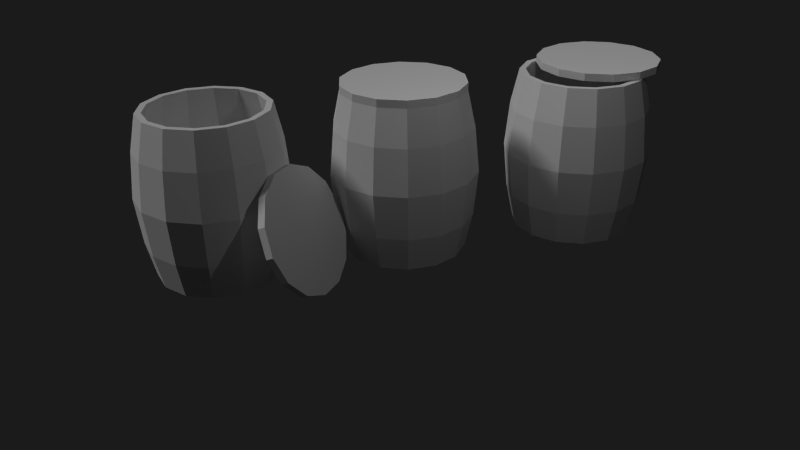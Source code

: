 # Source: barel.blend  (saved by Blender 2.76.0; exported with 4.5.12 LTS)
import bpy
from mathutils import Matrix  # noqa: F401  (used for matrix-valued properties, if any)

bpy.ops.wm.read_factory_settings(use_empty=True)
scene = bpy.context.scene
scene.name = 'Scene'

# ---- collections
col_collection_1 = bpy.data.collections.new('Collection 1'); scene.collection.children.link(col_collection_1)

# ---- materials (node trees are filled in below, after node groups)
mat_material_001 = bpy.data.materials.new('Material.001')
mat_material_001.alpha_threshold = 0.0
mat_material_001.use_transparent_shadow = False
mat_material_001.roughness = 0.5
mat_material_001.specular_intensity = 0.0

# ---- material node trees

# ---- world
world_world = bpy.data.worlds.new('World'); scene.world = world_world
world_world.color = (0.01096, 0.01096, 0.01096)
world_world.use_sun_shadow = False
world_world.sun_shadow_jitter_overblur = 0.0
world_world.cycles.sampling_method = 'MANUAL'
world_world.cycles.sample_map_resolution = 256

# ---- cameras
cam_camera = bpy.data.cameras.new('Camera')
cam_camera.clip_end = 100.0
cam_camera.lens = 35.0
cam_camera.sensor_width = 32.0
cam_camera.sensor_height = 18.0
cam_camera.ortho_scale = 7.314
cam_camera.dof.focus_distance = 0.0
cam_camera.dof.aperture_fstop = 128.0

# ---- lights
light_hemi = bpy.data.lights.new('Hemi', 'SUN')
light_hemi.transmission_factor = 0.0
light_hemi.angle = 0.1993
light_hemi.energy = 1.0
light_hemi.shadow_buffer_clip_start = 0.5
light_hemi.shadow_soft_size = 0.1
light_hemi.shadow_cascade_max_distance = 1000.0
light_hemi.cycles.use_multiple_importance_sampling = False
light_lamp = bpy.data.lights.new('Lamp', 'POINT')
light_lamp.transmission_factor = 0.0
light_lamp.cutoff_distance = 30.0
light_lamp.energy = 100.0
light_lamp.shadow_buffer_clip_start = 1.001
light_lamp.shadow_soft_size = 0.1
light_lamp.shadow_maximum_resolution = 0.006
light_lamp.use_absolute_resolution = True
light_lamp.cycles.use_multiple_importance_sampling = False

# ---- meshes
me_barelopened = bpy.data.meshes.new('BarelOpened')
me_barelopened.from_pydata([(0.5207, 1.081, 1.192e-09), (-2.044e-08, 1.2, 1.192e-09), (0.0, 1.0, -1.32), (0.0, 1.0, 1.32), (0.4339, 0.901, -1.32), (0.4339, 0.901, 1.32), (0.7818, 0.6235, -1.32), (0.7818, 0.6235, 1.32), (0.9749, 0.2225, -1.32), (0.9749, 0.2225, 1.32), (0.9749, -0.2225, -1.32), (0.9749, -0.2225, 1.32), (0.7818, -0.6235, -1.32), (0.7818, -0.6235, 1.32), (0.4339, -0.901, -1.32), (0.4339, -0.901, 1.32), (1.51e-07, -1.0, -1.32), (1.51e-07, -1.0, 1.32), (-0.4339, -0.901, -1.32), (-0.4339, -0.901, 1.32), (-0.7818, -0.6235, -1.32), (-0.7818, -0.6235, 1.32), (-0.9749, -0.2225, -1.32), (-0.9749, -0.2225, 1.32), (-0.9749, 0.2225, -1.32), (-0.9749, 0.2225, 1.32), (-0.7818, 0.6235, -1.32), (-0.7818, 0.6235, 1.32), (-0.4339, 0.901, -1.32), (-0.4339, 0.901, 1.32), (0.9382, 0.7482, 1.192e-09), (1.17, 0.267, 1.192e-09), (1.17, -0.267, 1.192e-09), (0.9382, -0.7482, 1.192e-09), (0.5207, -1.081, 1.192e-09), (1.608e-07, -1.2, 1.192e-09), (-0.5207, -1.081, 1.192e-09), (-0.9382, -0.7482, 1.192e-09), (-1.17, -0.267, 1.192e-09), (-1.17, 0.267, 1.192e-09), (-0.9382, 0.7482, 1.192e-09), (-0.5207, 1.081, 1.192e-09), (-0.4888, 1.015, 0.7435), (-0.8807, 0.7024, 0.7435), (-1.292e-08, 1.126, 0.7435), (-1.098, 0.2507, 0.7435), (-1.098, -0.2507, 0.7435), (-0.8807, -0.7024, 0.7435), (-0.4888, -1.015, 0.7435), (1.572e-07, -1.126, 0.7435), (0.4888, -1.015, 0.7435), (0.8807, -0.7024, 0.7435), (1.098, -0.2507, 0.7435), (1.098, 0.2507, 0.7435), (0.8807, 0.7024, 0.7435), (0.4888, 1.015, 0.7435), (0.4888, 1.015, -0.7435), (0.8807, 0.7024, -0.7435), (1.098, 0.2507, -0.7435), (1.098, -0.2507, -0.7435), (0.8807, -0.7024, -0.7435), (0.4888, -1.015, -0.7435), (1.572e-07, -1.126, -0.7435), (-0.4888, -1.015, -0.7435), (-0.8807, -0.7024, -0.7435), (-1.098, -0.2507, -0.7435), (-1.098, 0.2507, -0.7435), (-0.8807, 0.7024, -0.7435), (-1.292e-08, 1.126, -0.7435), (-0.4888, 1.015, -0.7435), (1.1, 1.649, -1.277), (1.446, 1.369, -1.267), (1.71, 1.063, -1.08), (1.838, 0.7915, -0.7517), (1.806, 0.6078, -0.3476), (1.62, 0.5485, 0.05231), (1.317, 0.6254, 0.3689), (0.9564, 0.8232, 0.5393), (0.6103, 1.103, 0.53), (0.347, 1.409, 0.3426), (0.2186, 1.681, 0.01442), (0.2506, 1.864, -0.3897), (0.4366, 1.924, -0.7896), (0.7398, 1.847, -1.106), (1.03, 1.561, -1.322), (1.376, 1.281, -1.313), (1.64, 0.9751, -1.126), (1.768, 0.7033, -0.7973), (1.736, 0.5196, -0.3933), (1.55, 0.4603, 0.006673), (1.247, 0.5372, 0.3232), (0.8864, 0.735, 0.4937), (0.5403, 1.015, 0.4843), (0.277, 1.321, 0.297), (0.1486, 1.592, -0.03122), (0.1806, 1.776, -0.4353), (0.3666, 1.835, -0.8352), (0.6698, 1.758, -1.152), (0.4688, 0.9734, 0.1296), (-1.153e-08, 1.08, 0.1296), (6.866e-09, 0.9003, -1.059), (6.866e-09, 0.9003, 1.318), (0.3906, 0.8112, -1.059), (0.3906, 0.8112, 1.318), (0.7039, 0.5614, -1.059), (0.7039, 0.5614, 1.318), (0.8778, 0.2003, -1.059), (0.8778, 0.2003, 1.318), (0.8778, -0.2003, -1.059), (0.8778, -0.2003, 1.318), (0.7039, -0.5614, -1.059), (0.7039, -0.5614, 1.318), (0.3906, -0.8112, -1.059), (0.3906, -0.8112, 1.318), (1.428e-07, -0.9003, -1.059), (1.428e-07, -0.9003, 1.318), (-0.3906, -0.8112, -1.059), (-0.3906, -0.8112, 1.318), (-0.7039, -0.5614, -1.059), (-0.7039, -0.5614, 1.318), (-0.8778, -0.2003, -1.059), (-0.8778, -0.2003, 1.318), (-0.8778, 0.2003, -1.059), (-0.8778, 0.2003, 1.318), (-0.7039, 0.5614, -1.059), (-0.7039, 0.5614, 1.318), (-0.3906, 0.8112, -1.059), (-0.3906, 0.8112, 1.318), (0.8447, 0.6736, 0.1296), (1.053, 0.2404, 0.1296), (1.053, -0.2404, 0.1296), (0.8447, -0.6736, 0.1296), (0.4688, -0.9734, 0.1296), (1.516e-07, -1.08, 0.1296), (-0.4688, -0.9734, 0.1296), (-0.8447, -0.6736, 0.1296), (-1.053, -0.2404, 0.1296), (-1.053, 0.2404, 0.1296), (-0.8447, 0.6736, 0.1296), (-0.4688, 0.9734, 0.1296), (-0.4401, 0.9138, 0.799), (-0.793, 0.6324, 0.799), (-4.771e-09, 1.014, 0.799), (-0.9888, 0.2257, 0.799), (-0.9888, -0.2257, 0.799), (-0.793, -0.6324, 0.799), (-0.4401, -0.9138, 0.799), (1.484e-07, -1.014, 0.799), (0.4401, -0.9138, 0.799), (0.793, -0.6324, 0.799), (0.9888, -0.2257, 0.799), (0.9888, 0.2257, 0.799), (0.793, 0.6324, 0.799), (0.4401, 0.9138, 0.799), (0.4401, 0.9138, -0.5398), (0.793, 0.6324, -0.5398), (0.9888, 0.2257, -0.5398), (0.9888, -0.2257, -0.5398), (0.793, -0.6324, -0.5398), (0.4401, -0.9138, -0.5398), (1.484e-07, -1.014, -0.5398), (-0.4401, -0.9138, -0.5398), (-0.793, -0.6324, -0.5398), (-0.9888, -0.2257, -0.5398), (-0.9888, 0.2257, -0.5398), (-0.793, 0.6324, -0.5398), (-4.771e-09, 1.014, -0.5398), (-0.4401, 0.9138, -0.5398)], [], [(38, 46, 45, 39), (66, 39, 40, 67), (44, 3, 5, 55), (39, 45, 43, 40), (65, 38, 39, 66), (55, 5, 7, 54), (36, 48, 47, 37), (64, 37, 38, 65), (54, 7, 9, 53), (35, 49, 48, 36), (63, 36, 37, 64), (53, 9, 11, 52), (34, 50, 49, 35), (62, 35, 36, 63), (52, 11, 13, 51), (33, 51, 50, 34), (61, 34, 35, 62), (51, 13, 15, 50), (32, 52, 51, 33), (60, 33, 34, 61), (50, 15, 17, 49), (31, 53, 52, 32), (59, 32, 33, 60), (49, 17, 19, 48), (30, 54, 53, 31), (58, 31, 32, 59), (48, 19, 21, 47), (0, 55, 54, 30), (57, 30, 31, 58), (47, 21, 23, 46), (1, 44, 55, 0), (56, 0, 30, 57), (46, 23, 25, 45), (67, 40, 41, 69), (68, 1, 0, 56), (45, 25, 27, 43), (85, 86, 87, 88, 89, 90, 91, 92, 93, 94, 95, 96, 97, 84), (42, 29, 3, 44), (43, 27, 29, 42), (37, 47, 46, 38), (69, 41, 1, 68), (2, 4, 6, 8, 10, 12, 14, 16, 18, 20, 22, 24, 26, 28), (41, 42, 44, 1), (40, 43, 42, 41), (24, 66, 67, 26), (22, 65, 66, 24), (20, 64, 65, 22), (18, 63, 64, 20), (16, 62, 63, 18), (14, 61, 62, 16), (12, 60, 61, 14), (10, 59, 60, 12), (8, 58, 59, 10), (6, 57, 58, 8), (4, 56, 57, 6), (26, 67, 69, 28), (2, 68, 56, 4), (28, 69, 68, 2), (71, 70, 83, 82, 81, 80, 79, 78, 77, 76, 75, 74, 73, 72), (70, 84, 97, 83), (83, 97, 96, 82), (82, 96, 95, 81), (81, 95, 94, 80), (80, 94, 93, 79), (79, 93, 92, 78), (78, 92, 91, 77), (77, 91, 90, 76), (76, 90, 89, 75), (75, 89, 88, 74), (74, 88, 87, 73), (73, 87, 86, 72), (72, 86, 85, 71), (71, 85, 84, 70), (136, 137, 143, 144), (164, 165, 138, 137), (142, 153, 103, 101), (137, 138, 141, 143), (163, 164, 137, 136), (153, 152, 105, 103), (134, 135, 145, 146), (162, 163, 136, 135), (152, 151, 107, 105), (133, 134, 146, 147), (161, 162, 135, 134), (151, 150, 109, 107), (132, 133, 147, 148), (160, 161, 134, 133), (150, 149, 111, 109), (131, 132, 148, 149), (159, 160, 133, 132), (149, 148, 113, 111), (130, 131, 149, 150), (158, 159, 132, 131), (148, 147, 115, 113), (129, 130, 150, 151), (157, 158, 131, 130), (147, 146, 117, 115), (128, 129, 151, 152), (156, 157, 130, 129), (146, 145, 119, 117), (98, 128, 152, 153), (155, 156, 129, 128), (145, 144, 121, 119), (99, 98, 153, 142), (154, 155, 128, 98), (144, 143, 123, 121), (165, 167, 139, 138), (166, 154, 98, 99), (143, 141, 125, 123), (140, 142, 101, 127), (141, 140, 127, 125), (135, 136, 144, 145), (167, 166, 99, 139), (100, 126, 124, 122, 120, 118, 116, 114, 112, 110, 108, 106, 104, 102), (139, 99, 142, 140), (138, 139, 140, 141), (122, 124, 165, 164), (120, 122, 164, 163), (118, 120, 163, 162), (116, 118, 162, 161), (114, 116, 161, 160), (112, 114, 160, 159), (110, 112, 159, 158), (108, 110, 158, 157), (106, 108, 157, 156), (104, 106, 156, 155), (102, 104, 155, 154), (124, 126, 167, 165), (100, 102, 154, 166), (126, 100, 166, 167), (7, 105, 107, 9), (5, 103, 105, 7), (3, 101, 103, 5), (29, 127, 101, 3), (27, 125, 127, 29), (25, 123, 125, 27), (23, 121, 123, 25), (21, 119, 121, 23), (19, 117, 119, 21), (17, 115, 117, 19), (15, 113, 115, 17), (13, 111, 113, 15), (11, 109, 111, 13), (9, 107, 109, 11)])
_uv = me_barelopened.uv_layers.new(name='UVMap')
_uv.uv.foreach_set('vector', [0.06758, 0.2492, 0.06758, 0.3828, 0.0001206, 0.3828, 0.0001206, 0.2492, 0.9999, 0.1099, 0.9999, 0.2492, 0.9256, 0.2492, 0.9256, 0.1099, 0.7791, 0.3828, 0.7791, 0.499, 0.7092, 0.499, 0.7092, 0.3828, 0.9999, 0.2492, 0.9999, 0.3828, 0.9256, 0.3828, 0.9256, 0.2492, 0.06758, 0.1099, 0.06758, 0.2492, 0.0001206, 0.2492, 0.0001206, 0.1099, 0.7092, 0.3828, 0.7092, 0.499, 0.6452, 0.499, 0.6452, 0.3828, 0.2101, 0.2492, 0.2101, 0.3828, 0.1438, 0.3828, 0.1438, 0.2492, 0.1438, 0.1099, 0.1438, 0.2492, 0.06758, 0.2492, 0.06758, 0.1099, 0.6452, 0.3828, 0.6452, 0.499, 0.57, 0.499, 0.57, 0.3828, 0.2791, 0.2492, 0.2791, 0.3828, 0.2101, 0.3828, 0.2101, 0.2492, 0.2101, 0.1099, 0.2101, 0.2492, 0.1438, 0.2492, 0.1438, 0.1099, 0.57, 0.3828, 0.57, 0.499, 0.5, 0.499, 0.5, 0.3828, 0.347, 0.2492, 0.347, 0.3828, 0.2791, 0.3828, 0.2791, 0.2492, 0.2791, 0.1099, 0.2791, 0.2492, 0.2101, 0.2492, 0.2101, 0.1099, 0.5, 0.3828, 0.5, 0.499, 0.4202, 0.499, 0.4202, 0.3828, 0.4202, 0.2492, 0.4202, 0.3828, 0.347, 0.3828, 0.347, 0.2492, 0.347, 0.1099, 0.347, 0.2492, 0.2791, 0.2492, 0.2791, 0.1099, 0.4202, 0.3828, 0.4202, 0.499, 0.347, 0.499, 0.347, 0.3828, 0.5, 0.2492, 0.5, 0.3828, 0.4202, 0.3828, 0.4202, 0.2492, 0.4202, 0.1099, 0.4202, 0.2492, 0.347, 0.2492, 0.347, 0.1099, 0.347, 0.3828, 0.347, 0.499, 0.2791, 0.499, 0.2791, 0.3828, 0.57, 0.2492, 0.57, 0.3828, 0.5, 0.3828, 0.5, 0.2492, 0.5, 0.1099, 0.5, 0.2492, 0.4202, 0.2492, 0.4202, 0.1099, 0.2791, 0.3828, 0.2791, 0.499, 0.2101, 0.499, 0.2101, 0.3828, 0.6452, 0.2492, 0.6452, 0.3828, 0.57, 0.3828, 0.57, 0.2492, 0.57, 0.1099, 0.57, 0.2492, 0.5, 0.2492, 0.5, 0.1099, 0.2101, 0.3828, 0.2101, 0.499, 0.1438, 0.499, 0.1438, 0.3828, 0.7092, 0.2492, 0.7092, 0.3828, 0.6452, 0.3828, 0.6452, 0.2492, 0.6452, 0.1099, 0.6452, 0.2492, 0.57, 0.2492, 0.57, 0.1099, 0.1438, 0.3828, 0.1438, 0.499, 0.06758, 0.499, 0.06758, 0.3828, 0.7791, 0.2492, 0.7791, 0.3828, 0.7092, 0.3828, 0.7092, 0.2492, 0.7092, 0.1099, 0.7092, 0.2492, 0.6452, 0.2492, 0.6452, 0.1099, 0.06758, 0.3828, 0.06758, 0.499, 0.0001206, 0.499, 0.0001206, 0.3828, 0.9256, 0.1099, 0.9256, 0.2492, 0.8474, 0.2492, 0.8474, 0.1099, 0.7791, 0.1099, 0.7791, 0.2492, 0.7092, 0.2492, 0.7092, 0.1099, 0.9999, 0.3828, 0.9999, 0.499, 0.9256, 0.499, 0.9256, 0.3828, 0.1004, 0.7025, 0.04982, 0.7429, 0.02174, 0.8012, 0.02174, 0.8659, 0.04982, 0.9242, 0.1004, 0.9645, 0.1635, 0.9789, 0.2266, 0.9645, 0.2772, 0.9242, 0.3053, 0.8659, 0.3053, 0.8012, 0.2772, 0.7429, 0.2266, 0.7025, 0.1635, 0.6881, 0.8474, 0.3828, 0.8474, 0.499, 0.7791, 0.499, 0.7791, 0.3828, 0.9256, 0.3828, 0.9256, 0.499, 0.8474, 0.499, 0.8474, 0.3828, 0.1438, 0.2492, 0.1438, 0.3828, 0.06758, 0.3828, 0.06758, 0.2492, 0.8474, 0.1099, 0.8474, 0.2492, 0.7791, 0.2492, 0.7791, 0.1099, 0.02168, 0.8659, 0.02168, 0.8012, 0.04975, 0.7429, 0.1003, 0.7025, 0.1634, 0.6881, 0.2265, 0.7025, 0.2771, 0.7429, 0.3052, 0.8012, 0.3052, 0.8659, 0.2771, 0.9242, 0.2265, 0.9645, 0.1634, 0.9789, 0.1003, 0.9645, 0.04975, 0.9242, 0.8474, 0.2492, 0.8474, 0.3828, 0.7791, 0.3828, 0.7791, 0.2492, 0.9256, 0.2492, 0.9256, 0.3828, 0.8474, 0.3828, 0.8474, 0.2492, 0.9999, -0.000556, 0.9999, 0.1099, 0.9256, 0.1099, 0.9256, -0.0005561, 0.06758, -0.0005561, 0.06758, 0.1099, 0.0001206, 0.1099, 0.0001206, -0.000556, 0.1438, -0.0005561, 0.1438, 0.1099, 0.06758, 0.1099, 0.06758, -0.0005561, 0.2101, -0.0005561, 0.2101, 0.1099, 0.1438, 0.1099, 0.1438, -0.0005561, 0.2791, -0.0005561, 0.2791, 0.1099, 0.2101, 0.1099, 0.2101, -0.0005561, 0.347, -0.0005561, 0.347, 0.1099, 0.2791, 0.1099, 0.2791, -0.0005561, 0.4202, -0.0005561, 0.4202, 0.1099, 0.347, 0.1099, 0.347, -0.0005561, 0.5, -0.0005561, 0.5, 0.1099, 0.4202, 0.1099, 0.4202, -0.0005561, 0.57, -0.0005561, 0.57, 0.1099, 0.5, 0.1099, 0.5, -0.0005561, 0.6452, -0.0005561, 0.6452, 0.1099, 0.57, 0.1099, 0.57, -0.0005561, 0.7092, -0.0005561, 0.7092, 0.1099, 0.6452, 0.1099, 0.6452, -0.0005561, 0.9256, -0.0005561, 0.9256, 0.1099, 0.8474, 0.1099, 0.8474, -0.000556, 0.7791, -0.0005561, 0.7791, 0.1099, 0.7092, 0.1099, 0.7092, -0.0005561, 0.8474, -0.000556, 0.8474, 0.1099, 0.7791, 0.1099, 0.7791, -0.0005561, 0.1004, 0.7025, 0.1635, 0.6881, 0.2266, 0.7025, 0.2772, 0.7429, 0.3053, 0.8012, 0.3053, 0.8659, 0.2772, 0.9242, 0.2266, 0.9645, 0.1635, 0.9789, 0.1004, 0.9645, 0.04982, 0.9242, 0.02174, 0.8659, 0.02174, 0.8012, 0.04982, 0.7429, 0.2143, 0.6091, 0.2143, 0.5896, 0.1429, 0.5896, 0.1429, 0.6091, 0.1429, 0.6091, 0.1429, 0.5896, 0.07144, 0.5896, 0.07144, 0.6091, 0.07144, 0.6091, 0.07144, 0.5896, 1.398e-05, 0.5896, 1.398e-05, 0.6091, 1.0, 0.6091, 1.0, 0.5896, 0.9286, 0.5896, 0.9286, 0.6091, 0.9286, 0.6091, 0.9286, 0.5896, 0.8571, 0.5896, 0.8571, 0.6091, 0.8571, 0.6091, 0.8571, 0.5896, 0.7857, 0.5896, 0.7857, 0.6091, 0.7857, 0.6091, 0.7857, 0.5896, 0.7143, 0.5896, 0.7143, 0.6091, 0.7143, 0.6091, 0.7143, 0.5896, 0.6429, 0.5896, 0.6429, 0.6091, 0.6429, 0.6091, 0.6429, 0.5896, 0.5714, 0.5896, 0.5714, 0.6091, 0.5714, 0.6091, 0.5714, 0.5896, 0.5, 0.5896, 0.5, 0.6091, 0.5, 0.6091, 0.5, 0.5896, 0.4286, 0.5896, 0.4286, 0.6091, 0.4286, 0.6091, 0.4286, 0.5896, 0.3571, 0.5896, 0.3571, 0.6091, 0.3571, 0.6091, 0.3571, 0.5896, 0.2857, 0.5896, 0.2857, 0.6091, 0.2857, 0.6091, 0.2857, 0.5896, 0.2143, 0.5896, 0.2143, 0.6091, 0.06758, 0.2492, 0.0001206, 0.2492, 0.0001206, 0.3828, 0.06758, 0.3828, 0.9999, 0.1099, 0.9256, 0.1099, 0.9256, 0.2492, 0.9999, 0.2492, 0.7791, 0.3828, 0.7092, 0.3828, 0.7092, 0.499, 0.7791, 0.499, 0.9999, 0.2492, 0.9256, 0.2492, 0.9256, 0.3828, 0.9999, 0.3828, 0.06758, 0.1099, 0.0001206, 0.1099, 0.0001206, 0.2492, 0.06758, 0.2492, 0.7092, 0.3828, 0.6452, 0.3828, 0.6452, 0.499, 0.7092, 0.499, 0.2101, 0.2492, 0.1438, 0.2492, 0.1438, 0.3828, 0.2101, 0.3828, 0.1438, 0.1099, 0.06758, 0.1099, 0.06758, 0.2492, 0.1438, 0.2492, 0.6452, 0.3828, 0.57, 0.3828, 0.57, 0.499, 0.6452, 0.499, 0.2791, 0.2492, 0.2101, 0.2492, 0.2101, 0.3828, 0.2791, 0.3828, 0.2101, 0.1099, 0.1438, 0.1099, 0.1438, 0.2492, 0.2101, 0.2492, 0.57, 0.3828, 0.5, 0.3828, 0.5, 0.499, 0.57, 0.499, 0.347, 0.2492, 0.2791, 0.2492, 0.2791, 0.3828, 0.347, 0.3828, 0.2791, 0.1099, 0.2101, 0.1099, 0.2101, 0.2492, 0.2791, 0.2492, 0.5, 0.3828, 0.4202, 0.3828, 0.4202, 0.499, 0.5, 0.499, 0.4202, 0.2492, 0.347, 0.2492, 0.347, 0.3828, 0.4202, 0.3828, 0.347, 0.1099, 0.2791, 0.1099, 0.2791, 0.2492, 0.347, 0.2492, 0.4202, 0.3828, 0.347, 0.3828, 0.347, 0.499, 0.4202, 0.499, 0.5, 0.2492, 0.4202, 0.2492, 0.4202, 0.3828, 0.5, 0.3828, 0.4202, 0.1099, 0.347, 0.1099, 0.347, 0.2492, 0.4202, 0.2492, 0.347, 0.3828, 0.2791, 0.3828, 0.2791, 0.499, 0.347, 0.499, 0.57, 0.2492, 0.5, 0.2492, 0.5, 0.3828, 0.57, 0.3828, 0.5, 0.1099, 0.4202, 0.1099, 0.4202, 0.2492, 0.5, 0.2492, 0.2791, 0.3828, 0.2101, 0.3828, 0.2101, 0.499, 0.2791, 0.499, 0.6452, 0.2492, 0.57, 0.2492, 0.57, 0.3828, 0.6452, 0.3828, 0.57, 0.1099, 0.5, 0.1099, 0.5, 0.2492, 0.57, 0.2492, 0.2101, 0.3828, 0.1438, 0.3828, 0.1438, 0.499, 0.2101, 0.499, 0.7092, 0.2492, 0.6452, 0.2492, 0.6452, 0.3828, 0.7092, 0.3828, 0.6452, 0.1099, 0.57, 0.1099, 0.57, 0.2492, 0.6452, 0.2492, 0.1438, 0.3828, 0.06758, 0.3828, 0.06758, 0.499, 0.1438, 0.499, 0.7791, 0.2492, 0.7092, 0.2492, 0.7092, 0.3828, 0.7791, 0.3828, 0.7092, 0.1099, 0.6452, 0.1099, 0.6452, 0.2492, 0.7092, 0.2492, 0.06758, 0.3828, 0.0001206, 0.3828, 0.0001206, 0.499, 0.06758, 0.499, 0.9256, 0.1099, 0.8474, 0.1099, 0.8474, 0.2492, 0.9256, 0.2492, 0.7791, 0.1099, 0.7092, 0.1099, 0.7092, 0.2492, 0.7791, 0.2492, 0.9999, 0.3828, 0.9256, 0.3828, 0.9256, 0.499, 0.9999, 0.499, 0.8474, 0.3828, 0.7791, 0.3828, 0.7791, 0.499, 0.8474, 0.499, 0.9256, 0.3828, 0.8474, 0.3828, 0.8474, 0.499, 0.9256, 0.499, 0.1438, 0.2492, 0.06758, 0.2492, 0.06758, 0.3828, 0.1438, 0.3828, 0.8474, 0.1099, 0.7791, 0.1099, 0.7791, 0.2492, 0.8474, 0.2492, 0.02168, 0.8659, 0.04975, 0.9242, 0.1003, 0.9645, 0.1634, 0.9789, 0.2265, 0.9645, 0.2771, 0.9242, 0.3052, 0.8659, 0.3052, 0.8012, 0.2771, 0.7429, 0.2265, 0.7025, 0.1634, 0.6881, 0.1003, 0.7025, 0.04975, 0.7429, 0.02168, 0.8012, 0.8474, 0.2492, 0.7791, 0.2492, 0.7791, 0.3828, 0.8474, 0.3828, 0.9256, 0.2492, 0.8474, 0.2492, 0.8474, 0.3828, 0.9256, 0.3828, 0.9999, -0.000556, 0.9256, -0.0005561, 0.9256, 0.1099, 0.9999, 0.1099, 0.06758, -0.0005561, 0.0001206, -0.000556, 0.0001206, 0.1099, 0.06758, 0.1099, 0.1438, -0.0005561, 0.06758, -0.0005561, 0.06758, 0.1099, 0.1438, 0.1099, 0.2101, -0.0005561, 0.1438, -0.0005561, 0.1438, 0.1099, 0.2101, 0.1099, 0.2791, -0.0005561, 0.2101, -0.0005561, 0.2101, 0.1099, 0.2791, 0.1099, 0.347, -0.0005561, 0.2791, -0.0005561, 0.2791, 0.1099, 0.347, 0.1099, 0.4202, -0.0005561, 0.347, -0.0005561, 0.347, 0.1099, 0.4202, 0.1099, 0.5, -0.0005561, 0.4202, -0.0005561, 0.4202, 0.1099, 0.5, 0.1099, 0.57, -0.0005561, 0.5, -0.0005561, 0.5, 0.1099, 0.57, 0.1099, 0.6452, -0.0005561, 0.57, -0.0005561, 0.57, 0.1099, 0.6452, 0.1099, 0.7092, -0.0005561, 0.6452, -0.0005561, 0.6452, 0.1099, 0.7092, 0.1099, 0.9256, -0.0005561, 0.8474, -0.000556, 0.8474, 0.1099, 0.9256, 0.1099, 0.7791, -0.0005561, 0.7092, -0.0005561, 0.7092, 0.1099, 0.7791, 0.1099, 0.8474, -0.000556, 0.7791, -0.0005561, 0.7791, 0.1099, 0.8474, 0.1099, 0.6484, 0.4541, 0.6484, 0.4974, 0.5716, 0.4974, 0.5716, 0.4541, 0.7098, 0.4541, 0.7098, 0.4974, 0.6484, 0.4974, 0.6484, 0.4541, 0.7776, 0.4541, 0.7776, 0.4974, 0.7098, 0.4974, 0.7098, 0.4541, 0.8494, 0.4541, 0.8494, 0.4974, 0.7776, 0.4974, 0.7776, 0.4541, 0.9256, 0.4541, 0.9256, 0.4974, 0.8494, 0.4974, 0.8494, 0.4541, 0.9995, 0.4541, 0.9995, 0.4974, 0.9256, 0.4974, 0.9256, 0.4541, 0.07056, 0.4541, 0.07056, 0.4974, -0.0007527, 0.4974, -0.0007527, 0.4541, 0.1482, 0.4541, 0.1482, 0.4974, 0.07056, 0.4974, 0.07056, 0.4541, 0.2109, 0.4541, 0.2109, 0.4974, 0.1482, 0.4974, 0.1482, 0.4541, 0.279, 0.4541, 0.279, 0.4974, 0.2109, 0.4974, 0.2109, 0.4541, 0.3486, 0.4541, 0.3486, 0.4974, 0.279, 0.4974, 0.279, 0.4541, 0.4241, 0.4541, 0.4241, 0.4974, 0.3486, 0.4974, 0.3486, 0.4541, 0.5032, 0.4541, 0.5032, 0.4974, 0.4241, 0.4974, 0.4241, 0.4541, 0.5716, 0.4541, 0.5716, 0.4974, 0.5032, 0.4974, 0.5032, 0.4541])
me_barelopened.materials.append(mat_material_001)
me_barelopened.use_remesh_preserve_volume = False
me_barelopened.use_remesh_preserve_attributes = False
me_barelopened.use_mirror_vertex_groups = False
me_barelopened.update()
me_barelhalfopened = bpy.data.meshes.new('BarelHalfOpened')
me_barelhalfopened.from_pydata([(0.5207, 1.081, 1.192e-09), (-2.044e-08, 1.2, 1.192e-09), (0.0, 1.0, -1.32), (0.0, 1.0, 1.32), (0.4339, 0.901, -1.32), (0.4339, 0.901, 1.32), (0.7818, 0.6235, -1.32), (0.7818, 0.6235, 1.32), (0.9749, 0.2225, -1.32), (0.9749, 0.2225, 1.32), (0.9749, -0.2225, -1.32), (0.9749, -0.2225, 1.32), (0.7818, -0.6235, -1.32), (0.7818, -0.6235, 1.32), (0.4339, -0.901, -1.32), (0.4339, -0.901, 1.32), (1.51e-07, -1.0, -1.32), (1.51e-07, -1.0, 1.32), (-0.4339, -0.901, -1.32), (-0.4339, -0.901, 1.32), (-0.7818, -0.6235, -1.32), (-0.7818, -0.6235, 1.32), (-0.9749, -0.2225, -1.32), (-0.9749, -0.2225, 1.32), (-0.9749, 0.2225, -1.32), (-0.9749, 0.2225, 1.32), (-0.7818, 0.6235, -1.32), (-0.7818, 0.6235, 1.32), (-0.4339, 0.901, -1.32), (-0.4339, 0.901, 1.32), (0.9382, 0.7482, 1.192e-09), (1.17, 0.267, 1.192e-09), (1.17, -0.267, 1.192e-09), (0.9382, -0.7482, 1.192e-09), (0.5207, -1.081, 1.192e-09), (1.608e-07, -1.2, 1.192e-09), (-0.5207, -1.081, 1.192e-09), (-0.9382, -0.7482, 1.192e-09), (-1.17, -0.267, 1.192e-09), (-1.17, 0.267, 1.192e-09), (-0.9382, 0.7482, 1.192e-09), (-0.5207, 1.081, 1.192e-09), (-0.4888, 1.015, 0.7435), (-0.8807, 0.7024, 0.7435), (-1.292e-08, 1.126, 0.7435), (-1.098, 0.2507, 0.7435), (-1.098, -0.2507, 0.7435), (-0.8807, -0.7024, 0.7435), (-0.4888, -1.015, 0.7435), (1.572e-07, -1.126, 0.7435), (0.4888, -1.015, 0.7435), (0.8807, -0.7024, 0.7435), (1.098, -0.2507, 0.7435), (1.098, 0.2507, 0.7435), (0.8807, 0.7024, 0.7435), (0.4888, 1.015, 0.7435), (0.4888, 1.015, -0.7435), (0.8807, 0.7024, -0.7435), (1.098, 0.2507, -0.7435), (1.098, -0.2507, -0.7435), (0.8807, -0.7024, -0.7435), (0.4888, -1.015, -0.7435), (1.572e-07, -1.126, -0.7435), (-0.4888, -1.015, -0.7435), (-0.8807, -0.7024, -0.7435), (-1.098, -0.2507, -0.7435), (-1.098, 0.2507, -0.7435), (-0.8807, 0.7024, -0.7435), (-1.292e-08, 1.126, -0.7435), (-0.4888, 1.015, -0.7435), (-0.2421, 1.399, 1.442), (0.1918, 1.3, 1.442), (0.5397, 1.023, 1.442), (0.7328, 0.6217, 1.442), (0.7328, 0.1766, 1.442), (0.5397, -0.2244, 1.442), (0.1918, -0.5018, 1.442), (-0.2421, -0.6009, 1.442), (-0.676, -0.5018, 1.442), (-1.024, -0.2244, 1.442), (-1.217, 0.1766, 1.442), (-1.217, 0.6217, 1.442), (-1.024, 1.023, 1.442), (-0.676, 1.3, 1.442), (-0.2421, 1.399, 1.321), (0.1918, 1.3, 1.321), (0.5397, 1.023, 1.321), (0.7328, 0.6217, 1.321), (0.7328, 0.1766, 1.321), (0.5397, -0.2244, 1.321), (0.1918, -0.5018, 1.321), (-0.2421, -0.6009, 1.321), (-0.676, -0.5018, 1.321), (-1.024, -0.2244, 1.321), (-1.217, 0.1766, 1.321), (-1.217, 0.6217, 1.321), (-1.024, 1.023, 1.321), (-0.676, 1.3, 1.321), (0.4688, 0.9734, 0.1296), (-1.153e-08, 1.08, 0.1296), (6.866e-09, 0.9003, -1.059), (6.866e-09, 0.9003, 1.318), (0.3906, 0.8112, -1.059), (0.3906, 0.8112, 1.318), (0.7039, 0.5614, -1.059), (0.7039, 0.5614, 1.318), (0.8778, 0.2003, -1.059), (0.8778, 0.2003, 1.318), (0.8778, -0.2003, -1.059), (0.8778, -0.2003, 1.318), (0.7039, -0.5614, -1.059), (0.7039, -0.5614, 1.318), (0.3906, -0.8112, -1.059), (0.3906, -0.8112, 1.318), (1.428e-07, -0.9003, -1.059), (1.428e-07, -0.9003, 1.318), (-0.3906, -0.8112, -1.059), (-0.3906, -0.8112, 1.318), (-0.7039, -0.5614, -1.059), (-0.7039, -0.5614, 1.318), (-0.8778, -0.2003, -1.059), (-0.8778, -0.2003, 1.318), (-0.8778, 0.2003, -1.059), (-0.8778, 0.2003, 1.318), (-0.7039, 0.5614, -1.059), (-0.7039, 0.5614, 1.318), (-0.3906, 0.8112, -1.059), (-0.3906, 0.8112, 1.318), (0.8447, 0.6736, 0.1296), (1.053, 0.2404, 0.1296), (1.053, -0.2404, 0.1296), (0.8447, -0.6736, 0.1296), (0.4688, -0.9734, 0.1296), (1.516e-07, -1.08, 0.1296), (-0.4688, -0.9734, 0.1296), (-0.8447, -0.6736, 0.1296), (-1.053, -0.2404, 0.1296), (-1.053, 0.2404, 0.1296), (-0.8447, 0.6736, 0.1296), (-0.4688, 0.9734, 0.1296), (-0.4401, 0.9138, 0.799), (-0.793, 0.6324, 0.799), (-4.771e-09, 1.014, 0.799), (-0.9888, 0.2257, 0.799), (-0.9888, -0.2257, 0.799), (-0.793, -0.6324, 0.799), (-0.4401, -0.9138, 0.799), (1.484e-07, -1.014, 0.799), (0.4401, -0.9138, 0.799), (0.793, -0.6324, 0.799), (0.9888, -0.2257, 0.799), (0.9888, 0.2257, 0.799), (0.793, 0.6324, 0.799), (0.4401, 0.9138, 0.799), (0.4401, 0.9138, -0.5398), (0.793, 0.6324, -0.5398), (0.9888, 0.2257, -0.5398), (0.9888, -0.2257, -0.5398), (0.793, -0.6324, -0.5398), (0.4401, -0.9138, -0.5398), (1.484e-07, -1.014, -0.5398), (-0.4401, -0.9138, -0.5398), (-0.793, -0.6324, -0.5398), (-0.9888, -0.2257, -0.5398), (-0.9888, 0.2257, -0.5398), (-0.793, 0.6324, -0.5398), (-4.771e-09, 1.014, -0.5398), (-0.4401, 0.9138, -0.5398)], [], [(38, 46, 45, 39), (66, 39, 40, 67), (44, 3, 5, 55), (39, 45, 43, 40), (65, 38, 39, 66), (55, 5, 7, 54), (36, 48, 47, 37), (64, 37, 38, 65), (54, 7, 9, 53), (35, 49, 48, 36), (63, 36, 37, 64), (53, 9, 11, 52), (34, 50, 49, 35), (62, 35, 36, 63), (52, 11, 13, 51), (33, 51, 50, 34), (61, 34, 35, 62), (51, 13, 15, 50), (32, 52, 51, 33), (60, 33, 34, 61), (50, 15, 17, 49), (31, 53, 52, 32), (59, 32, 33, 60), (49, 17, 19, 48), (30, 54, 53, 31), (58, 31, 32, 59), (48, 19, 21, 47), (0, 55, 54, 30), (57, 30, 31, 58), (47, 21, 23, 46), (1, 44, 55, 0), (56, 0, 30, 57), (46, 23, 25, 45), (67, 40, 41, 69), (68, 1, 0, 56), (45, 25, 27, 43), (85, 86, 87, 88, 89, 90, 91, 92, 93, 94, 95, 96, 97, 84), (42, 29, 3, 44), (43, 27, 29, 42), (37, 47, 46, 38), (69, 41, 1, 68), (2, 4, 6, 8, 10, 12, 14, 16, 18, 20, 22, 24, 26, 28), (41, 42, 44, 1), (40, 43, 42, 41), (24, 66, 67, 26), (22, 65, 66, 24), (20, 64, 65, 22), (18, 63, 64, 20), (16, 62, 63, 18), (14, 61, 62, 16), (12, 60, 61, 14), (10, 59, 60, 12), (8, 58, 59, 10), (6, 57, 58, 8), (4, 56, 57, 6), (26, 67, 69, 28), (2, 68, 56, 4), (28, 69, 68, 2), (71, 70, 83, 82, 81, 80, 79, 78, 77, 76, 75, 74, 73, 72), (70, 84, 97, 83), (83, 97, 96, 82), (82, 96, 95, 81), (81, 95, 94, 80), (80, 94, 93, 79), (79, 93, 92, 78), (78, 92, 91, 77), (77, 91, 90, 76), (76, 90, 89, 75), (75, 89, 88, 74), (74, 88, 87, 73), (73, 87, 86, 72), (72, 86, 85, 71), (71, 85, 84, 70), (136, 137, 143, 144), (164, 165, 138, 137), (142, 153, 103, 101), (137, 138, 141, 143), (163, 164, 137, 136), (153, 152, 105, 103), (134, 135, 145, 146), (162, 163, 136, 135), (152, 151, 107, 105), (133, 134, 146, 147), (161, 162, 135, 134), (151, 150, 109, 107), (132, 133, 147, 148), (160, 161, 134, 133), (150, 149, 111, 109), (131, 132, 148, 149), (159, 160, 133, 132), (149, 148, 113, 111), (130, 131, 149, 150), (158, 159, 132, 131), (148, 147, 115, 113), (129, 130, 150, 151), (157, 158, 131, 130), (147, 146, 117, 115), (128, 129, 151, 152), (156, 157, 130, 129), (146, 145, 119, 117), (98, 128, 152, 153), (155, 156, 129, 128), (145, 144, 121, 119), (99, 98, 153, 142), (154, 155, 128, 98), (144, 143, 123, 121), (165, 167, 139, 138), (166, 154, 98, 99), (143, 141, 125, 123), (140, 142, 101, 127), (141, 140, 127, 125), (135, 136, 144, 145), (167, 166, 99, 139), (100, 126, 124, 122, 120, 118, 116, 114, 112, 110, 108, 106, 104, 102), (139, 99, 142, 140), (138, 139, 140, 141), (122, 124, 165, 164), (120, 122, 164, 163), (118, 120, 163, 162), (116, 118, 162, 161), (114, 116, 161, 160), (112, 114, 160, 159), (110, 112, 159, 158), (108, 110, 158, 157), (106, 108, 157, 156), (104, 106, 156, 155), (102, 104, 155, 154), (124, 126, 167, 165), (100, 102, 154, 166), (126, 100, 166, 167), (7, 105, 107, 9), (5, 103, 105, 7), (3, 101, 103, 5), (29, 127, 101, 3), (27, 125, 127, 29), (25, 123, 125, 27), (23, 121, 123, 25), (21, 119, 121, 23), (19, 117, 119, 21), (17, 115, 117, 19), (15, 113, 115, 17), (13, 111, 113, 15), (11, 109, 111, 13), (9, 107, 109, 11)])
_uv = me_barelhalfopened.uv_layers.new(name='UVMap')
_uv.uv.foreach_set('vector', [0.06758, 0.2492, 0.06758, 0.3828, 0.0001206, 0.3828, 0.0001206, 0.2492, 0.9999, 0.1099, 0.9999, 0.2492, 0.9256, 0.2492, 0.9256, 0.1099, 0.7791, 0.3828, 0.7791, 0.499, 0.7092, 0.499, 0.7092, 0.3828, 0.9999, 0.2492, 0.9999, 0.3828, 0.9256, 0.3828, 0.9256, 0.2492, 0.06758, 0.1099, 0.06758, 0.2492, 0.0001206, 0.2492, 0.0001206, 0.1099, 0.7092, 0.3828, 0.7092, 0.499, 0.6452, 0.499, 0.6452, 0.3828, 0.2101, 0.2492, 0.2101, 0.3828, 0.1438, 0.3828, 0.1438, 0.2492, 0.1438, 0.1099, 0.1438, 0.2492, 0.06758, 0.2492, 0.06758, 0.1099, 0.6452, 0.3828, 0.6452, 0.499, 0.57, 0.499, 0.57, 0.3828, 0.2791, 0.2492, 0.2791, 0.3828, 0.2101, 0.3828, 0.2101, 0.2492, 0.2101, 0.1099, 0.2101, 0.2492, 0.1438, 0.2492, 0.1438, 0.1099, 0.57, 0.3828, 0.57, 0.499, 0.5, 0.499, 0.5, 0.3828, 0.347, 0.2492, 0.347, 0.3828, 0.2791, 0.3828, 0.2791, 0.2492, 0.2791, 0.1099, 0.2791, 0.2492, 0.2101, 0.2492, 0.2101, 0.1099, 0.5, 0.3828, 0.5, 0.499, 0.4202, 0.499, 0.4202, 0.3828, 0.4202, 0.2492, 0.4202, 0.3828, 0.347, 0.3828, 0.347, 0.2492, 0.347, 0.1099, 0.347, 0.2492, 0.2791, 0.2492, 0.2791, 0.1099, 0.4202, 0.3828, 0.4202, 0.499, 0.347, 0.499, 0.347, 0.3828, 0.5, 0.2492, 0.5, 0.3828, 0.4202, 0.3828, 0.4202, 0.2492, 0.4202, 0.1099, 0.4202, 0.2492, 0.347, 0.2492, 0.347, 0.1099, 0.347, 0.3828, 0.347, 0.499, 0.2791, 0.499, 0.2791, 0.3828, 0.57, 0.2492, 0.57, 0.3828, 0.5, 0.3828, 0.5, 0.2492, 0.5, 0.1099, 0.5, 0.2492, 0.4202, 0.2492, 0.4202, 0.1099, 0.2791, 0.3828, 0.2791, 0.499, 0.2101, 0.499, 0.2101, 0.3828, 0.6452, 0.2492, 0.6452, 0.3828, 0.57, 0.3828, 0.57, 0.2492, 0.57, 0.1099, 0.57, 0.2492, 0.5, 0.2492, 0.5, 0.1099, 0.2101, 0.3828, 0.2101, 0.499, 0.1438, 0.499, 0.1438, 0.3828, 0.7092, 0.2492, 0.7092, 0.3828, 0.6452, 0.3828, 0.6452, 0.2492, 0.6452, 0.1099, 0.6452, 0.2492, 0.57, 0.2492, 0.57, 0.1099, 0.1438, 0.3828, 0.1438, 0.499, 0.06758, 0.499, 0.06758, 0.3828, 0.7791, 0.2492, 0.7791, 0.3828, 0.7092, 0.3828, 0.7092, 0.2492, 0.7092, 0.1099, 0.7092, 0.2492, 0.6452, 0.2492, 0.6452, 0.1099, 0.06758, 0.3828, 0.06758, 0.499, 0.0001206, 0.499, 0.0001206, 0.3828, 0.9256, 0.1099, 0.9256, 0.2492, 0.8474, 0.2492, 0.8474, 0.1099, 0.7791, 0.1099, 0.7791, 0.2492, 0.7092, 0.2492, 0.7092, 0.1099, 0.9999, 0.3828, 0.9999, 0.499, 0.9256, 0.499, 0.9256, 0.3828, 0.1004, 0.7025, 0.04982, 0.7429, 0.02174, 0.8012, 0.02174, 0.8659, 0.04982, 0.9242, 0.1004, 0.9645, 0.1635, 0.9789, 0.2266, 0.9645, 0.2772, 0.9242, 0.3053, 0.8659, 0.3053, 0.8012, 0.2772, 0.7429, 0.2266, 0.7025, 0.1635, 0.6881, 0.8474, 0.3828, 0.8474, 0.499, 0.7791, 0.499, 0.7791, 0.3828, 0.9256, 0.3828, 0.9256, 0.499, 0.8474, 0.499, 0.8474, 0.3828, 0.1438, 0.2492, 0.1438, 0.3828, 0.06758, 0.3828, 0.06758, 0.2492, 0.8474, 0.1099, 0.8474, 0.2492, 0.7791, 0.2492, 0.7791, 0.1099, 0.02168, 0.8659, 0.02168, 0.8012, 0.04975, 0.7429, 0.1003, 0.7025, 0.1634, 0.6881, 0.2265, 0.7025, 0.2771, 0.7429, 0.3052, 0.8012, 0.3052, 0.8659, 0.2771, 0.9242, 0.2265, 0.9645, 0.1634, 0.9789, 0.1003, 0.9645, 0.04975, 0.9242, 0.8474, 0.2492, 0.8474, 0.3828, 0.7791, 0.3828, 0.7791, 0.2492, 0.9256, 0.2492, 0.9256, 0.3828, 0.8474, 0.3828, 0.8474, 0.2492, 0.9999, -0.000556, 0.9999, 0.1099, 0.9256, 0.1099, 0.9256, -0.0005561, 0.06758, -0.0005561, 0.06758, 0.1099, 0.0001206, 0.1099, 0.0001206, -0.000556, 0.1438, -0.0005561, 0.1438, 0.1099, 0.06758, 0.1099, 0.06758, -0.0005561, 0.2101, -0.0005561, 0.2101, 0.1099, 0.1438, 0.1099, 0.1438, -0.0005561, 0.2791, -0.0005561, 0.2791, 0.1099, 0.2101, 0.1099, 0.2101, -0.0005561, 0.347, -0.0005561, 0.347, 0.1099, 0.2791, 0.1099, 0.2791, -0.0005561, 0.4202, -0.0005561, 0.4202, 0.1099, 0.347, 0.1099, 0.347, -0.0005561, 0.5, -0.0005561, 0.5, 0.1099, 0.4202, 0.1099, 0.4202, -0.0005561, 0.57, -0.0005561, 0.57, 0.1099, 0.5, 0.1099, 0.5, -0.0005561, 0.6452, -0.0005561, 0.6452, 0.1099, 0.57, 0.1099, 0.57, -0.0005561, 0.7092, -0.0005561, 0.7092, 0.1099, 0.6452, 0.1099, 0.6452, -0.0005561, 0.9256, -0.0005561, 0.9256, 0.1099, 0.8474, 0.1099, 0.8474, -0.000556, 0.7791, -0.0005561, 0.7791, 0.1099, 0.7092, 0.1099, 0.7092, -0.0005561, 0.8474, -0.000556, 0.8474, 0.1099, 0.7791, 0.1099, 0.7791, -0.0005561, 0.1004, 0.7025, 0.1635, 0.6881, 0.2266, 0.7025, 0.2772, 0.7429, 0.3053, 0.8012, 0.3053, 0.8659, 0.2772, 0.9242, 0.2266, 0.9645, 0.1635, 0.9789, 0.1004, 0.9645, 0.04982, 0.9242, 0.02174, 0.8659, 0.02174, 0.8012, 0.04982, 0.7429, 0.2143, 0.6091, 0.2143, 0.5896, 0.1429, 0.5896, 0.1429, 0.6091, 0.1429, 0.6091, 0.1429, 0.5896, 0.07144, 0.5896, 0.07144, 0.6091, 0.07144, 0.6091, 0.07144, 0.5896, 1.398e-05, 0.5896, 1.398e-05, 0.6091, 1.0, 0.6091, 1.0, 0.5896, 0.9286, 0.5896, 0.9286, 0.6091, 0.9286, 0.6091, 0.9286, 0.5896, 0.8571, 0.5896, 0.8571, 0.6091, 0.8571, 0.6091, 0.8571, 0.5896, 0.7857, 0.5896, 0.7857, 0.6091, 0.7857, 0.6091, 0.7857, 0.5896, 0.7143, 0.5896, 0.7143, 0.6091, 0.7143, 0.6091, 0.7143, 0.5896, 0.6429, 0.5896, 0.6429, 0.6091, 0.6429, 0.6091, 0.6429, 0.5896, 0.5714, 0.5896, 0.5714, 0.6091, 0.5714, 0.6091, 0.5714, 0.5896, 0.5, 0.5896, 0.5, 0.6091, 0.5, 0.6091, 0.5, 0.5896, 0.4286, 0.5896, 0.4286, 0.6091, 0.4286, 0.6091, 0.4286, 0.5896, 0.3571, 0.5896, 0.3571, 0.6091, 0.3571, 0.6091, 0.3571, 0.5896, 0.2857, 0.5896, 0.2857, 0.6091, 0.2857, 0.6091, 0.2857, 0.5896, 0.2143, 0.5896, 0.2143, 0.6091, 0.06758, 0.2492, 0.0001206, 0.2492, 0.0001206, 0.3828, 0.06758, 0.3828, 0.9999, 0.1099, 0.9256, 0.1099, 0.9256, 0.2492, 0.9999, 0.2492, 0.7791, 0.3828, 0.7092, 0.3828, 0.7092, 0.499, 0.7791, 0.499, 0.9999, 0.2492, 0.9256, 0.2492, 0.9256, 0.3828, 0.9999, 0.3828, 0.06758, 0.1099, 0.0001206, 0.1099, 0.0001206, 0.2492, 0.06758, 0.2492, 0.7092, 0.3828, 0.6452, 0.3828, 0.6452, 0.499, 0.7092, 0.499, 0.2101, 0.2492, 0.1438, 0.2492, 0.1438, 0.3828, 0.2101, 0.3828, 0.1438, 0.1099, 0.06758, 0.1099, 0.06758, 0.2492, 0.1438, 0.2492, 0.6452, 0.3828, 0.57, 0.3828, 0.57, 0.499, 0.6452, 0.499, 0.2791, 0.2492, 0.2101, 0.2492, 0.2101, 0.3828, 0.2791, 0.3828, 0.2101, 0.1099, 0.1438, 0.1099, 0.1438, 0.2492, 0.2101, 0.2492, 0.57, 0.3828, 0.5, 0.3828, 0.5, 0.499, 0.57, 0.499, 0.347, 0.2492, 0.2791, 0.2492, 0.2791, 0.3828, 0.347, 0.3828, 0.2791, 0.1099, 0.2101, 0.1099, 0.2101, 0.2492, 0.2791, 0.2492, 0.5, 0.3828, 0.4202, 0.3828, 0.4202, 0.499, 0.5, 0.499, 0.4202, 0.2492, 0.347, 0.2492, 0.347, 0.3828, 0.4202, 0.3828, 0.347, 0.1099, 0.2791, 0.1099, 0.2791, 0.2492, 0.347, 0.2492, 0.4202, 0.3828, 0.347, 0.3828, 0.347, 0.499, 0.4202, 0.499, 0.5, 0.2492, 0.4202, 0.2492, 0.4202, 0.3828, 0.5, 0.3828, 0.4202, 0.1099, 0.347, 0.1099, 0.347, 0.2492, 0.4202, 0.2492, 0.347, 0.3828, 0.2791, 0.3828, 0.2791, 0.499, 0.347, 0.499, 0.57, 0.2492, 0.5, 0.2492, 0.5, 0.3828, 0.57, 0.3828, 0.5, 0.1099, 0.4202, 0.1099, 0.4202, 0.2492, 0.5, 0.2492, 0.2791, 0.3828, 0.2101, 0.3828, 0.2101, 0.499, 0.2791, 0.499, 0.6452, 0.2492, 0.57, 0.2492, 0.57, 0.3828, 0.6452, 0.3828, 0.57, 0.1099, 0.5, 0.1099, 0.5, 0.2492, 0.57, 0.2492, 0.2101, 0.3828, 0.1438, 0.3828, 0.1438, 0.499, 0.2101, 0.499, 0.7092, 0.2492, 0.6452, 0.2492, 0.6452, 0.3828, 0.7092, 0.3828, 0.6452, 0.1099, 0.57, 0.1099, 0.57, 0.2492, 0.6452, 0.2492, 0.1438, 0.3828, 0.06758, 0.3828, 0.06758, 0.499, 0.1438, 0.499, 0.7791, 0.2492, 0.7092, 0.2492, 0.7092, 0.3828, 0.7791, 0.3828, 0.7092, 0.1099, 0.6452, 0.1099, 0.6452, 0.2492, 0.7092, 0.2492, 0.06758, 0.3828, 0.0001206, 0.3828, 0.0001206, 0.499, 0.06758, 0.499, 0.9256, 0.1099, 0.8474, 0.1099, 0.8474, 0.2492, 0.9256, 0.2492, 0.7791, 0.1099, 0.7092, 0.1099, 0.7092, 0.2492, 0.7791, 0.2492, 0.9999, 0.3828, 0.9256, 0.3828, 0.9256, 0.499, 0.9999, 0.499, 0.8474, 0.3828, 0.7791, 0.3828, 0.7791, 0.499, 0.8474, 0.499, 0.9256, 0.3828, 0.8474, 0.3828, 0.8474, 0.499, 0.9256, 0.499, 0.1438, 0.2492, 0.06758, 0.2492, 0.06758, 0.3828, 0.1438, 0.3828, 0.8474, 0.1099, 0.7791, 0.1099, 0.7791, 0.2492, 0.8474, 0.2492, 0.02168, 0.8659, 0.04975, 0.9242, 0.1003, 0.9645, 0.1634, 0.9789, 0.2265, 0.9645, 0.2771, 0.9242, 0.3052, 0.8659, 0.3052, 0.8012, 0.2771, 0.7429, 0.2265, 0.7025, 0.1634, 0.6881, 0.1003, 0.7025, 0.04975, 0.7429, 0.02168, 0.8012, 0.8474, 0.2492, 0.7791, 0.2492, 0.7791, 0.3828, 0.8474, 0.3828, 0.9256, 0.2492, 0.8474, 0.2492, 0.8474, 0.3828, 0.9256, 0.3828, 0.9999, -0.000556, 0.9256, -0.0005561, 0.9256, 0.1099, 0.9999, 0.1099, 0.06758, -0.0005561, 0.0001206, -0.000556, 0.0001206, 0.1099, 0.06758, 0.1099, 0.1438, -0.0005561, 0.06758, -0.0005561, 0.06758, 0.1099, 0.1438, 0.1099, 0.2101, -0.0005561, 0.1438, -0.0005561, 0.1438, 0.1099, 0.2101, 0.1099, 0.2791, -0.0005561, 0.2101, -0.0005561, 0.2101, 0.1099, 0.2791, 0.1099, 0.347, -0.0005561, 0.2791, -0.0005561, 0.2791, 0.1099, 0.347, 0.1099, 0.4202, -0.0005561, 0.347, -0.0005561, 0.347, 0.1099, 0.4202, 0.1099, 0.5, -0.0005561, 0.4202, -0.0005561, 0.4202, 0.1099, 0.5, 0.1099, 0.57, -0.0005561, 0.5, -0.0005561, 0.5, 0.1099, 0.57, 0.1099, 0.6452, -0.0005561, 0.57, -0.0005561, 0.57, 0.1099, 0.6452, 0.1099, 0.7092, -0.0005561, 0.6452, -0.0005561, 0.6452, 0.1099, 0.7092, 0.1099, 0.9256, -0.0005561, 0.8474, -0.000556, 0.8474, 0.1099, 0.9256, 0.1099, 0.7791, -0.0005561, 0.7092, -0.0005561, 0.7092, 0.1099, 0.7791, 0.1099, 0.8474, -0.000556, 0.7791, -0.0005561, 0.7791, 0.1099, 0.8474, 0.1099, 0.6484, 0.4541, 0.6484, 0.4974, 0.5716, 0.4974, 0.5716, 0.4541, 0.7098, 0.4541, 0.7098, 0.4974, 0.6484, 0.4974, 0.6484, 0.4541, 0.7776, 0.4541, 0.7776, 0.4974, 0.7098, 0.4974, 0.7098, 0.4541, 0.8494, 0.4541, 0.8494, 0.4974, 0.7776, 0.4974, 0.7776, 0.4541, 0.9256, 0.4541, 0.9256, 0.4974, 0.8494, 0.4974, 0.8494, 0.4541, 0.9995, 0.4541, 0.9995, 0.4974, 0.9256, 0.4974, 0.9256, 0.4541, 0.07056, 0.4541, 0.07056, 0.4974, -0.0007527, 0.4974, -0.0007527, 0.4541, 0.1482, 0.4541, 0.1482, 0.4974, 0.07056, 0.4974, 0.07056, 0.4541, 0.2109, 0.4541, 0.2109, 0.4974, 0.1482, 0.4974, 0.1482, 0.4541, 0.279, 0.4541, 0.279, 0.4974, 0.2109, 0.4974, 0.2109, 0.4541, 0.3486, 0.4541, 0.3486, 0.4974, 0.279, 0.4974, 0.279, 0.4541, 0.4241, 0.4541, 0.4241, 0.4974, 0.3486, 0.4974, 0.3486, 0.4541, 0.5032, 0.4541, 0.5032, 0.4974, 0.4241, 0.4974, 0.4241, 0.4541, 0.5716, 0.4541, 0.5716, 0.4974, 0.5032, 0.4974, 0.5032, 0.4541])
me_barelhalfopened.materials.append(mat_material_001)
me_barelhalfopened.use_remesh_preserve_volume = False
me_barelhalfopened.use_remesh_preserve_attributes = False
me_barelhalfopened.use_mirror_vertex_groups = False
me_barelhalfopened.update()
me_barel = bpy.data.meshes.new('Barel')
me_barel.from_pydata([(0.5207, 1.081, 1.192e-09), (-2.044e-08, 1.2, 1.192e-09), (0.0, 1.0, -1.32), (0.0, 1.0, 1.32), (0.4339, 0.901, -1.32), (0.4339, 0.901, 1.32), (0.7818, 0.6235, -1.32), (0.7818, 0.6235, 1.32), (0.9749, 0.2225, -1.32), (0.9749, 0.2225, 1.32), (0.9749, -0.2225, -1.32), (0.9749, -0.2225, 1.32), (0.7818, -0.6235, -1.32), (0.7818, -0.6235, 1.32), (0.4339, -0.901, -1.32), (0.4339, -0.901, 1.32), (1.51e-07, -1.0, -1.32), (1.51e-07, -1.0, 1.32), (-0.4339, -0.901, -1.32), (-0.4339, -0.901, 1.32), (-0.7818, -0.6235, -1.32), (-0.7818, -0.6235, 1.32), (-0.9749, -0.2225, -1.32), (-0.9749, -0.2225, 1.32), (-0.9749, 0.2225, -1.32), (-0.9749, 0.2225, 1.32), (-0.7818, 0.6235, -1.32), (-0.7818, 0.6235, 1.32), (-0.4339, 0.901, -1.32), (-0.4339, 0.901, 1.32), (0.9382, 0.7482, 1.192e-09), (1.17, 0.267, 1.192e-09), (1.17, -0.267, 1.192e-09), (0.9382, -0.7482, 1.192e-09), (0.5207, -1.081, 1.192e-09), (1.608e-07, -1.2, 1.192e-09), (-0.5207, -1.081, 1.192e-09), (-0.9382, -0.7482, 1.192e-09), (-1.17, -0.267, 1.192e-09), (-1.17, 0.267, 1.192e-09), (-0.9382, 0.7482, 1.192e-09), (-0.5207, 1.081, 1.192e-09), (-0.4888, 1.015, 0.7435), (-0.8807, 0.7024, 0.7435), (-1.292e-08, 1.126, 0.7435), (-1.098, 0.2507, 0.7435), (-1.098, -0.2507, 0.7435), (-0.8807, -0.7024, 0.7435), (-0.4888, -1.015, 0.7435), (1.572e-07, -1.126, 0.7435), (0.4888, -1.015, 0.7435), (0.8807, -0.7024, 0.7435), (1.098, -0.2507, 0.7435), (1.098, 0.2507, 0.7435), (0.8807, 0.7024, 0.7435), (0.4888, 1.015, 0.7435), (0.4888, 1.015, -0.7435), (0.8807, 0.7024, -0.7435), (1.098, 0.2507, -0.7435), (1.098, -0.2507, -0.7435), (0.8807, -0.7024, -0.7435), (0.4888, -1.015, -0.7435), (1.572e-07, -1.126, -0.7435), (-0.4888, -1.015, -0.7435), (-0.8807, -0.7024, -0.7435), (-1.098, -0.2507, -0.7435), (-1.098, 0.2507, -0.7435), (-0.8807, 0.7024, -0.7435), (-1.292e-08, 1.126, -0.7435), (-0.4888, 1.015, -0.7435), (0.0, 1.0, 1.442), (0.4339, 0.901, 1.442), (0.7818, 0.6235, 1.442), (0.9749, 0.2225, 1.442), (0.9749, -0.2225, 1.442), (0.7818, -0.6235, 1.442), (0.4339, -0.901, 1.442), (1.51e-07, -1.0, 1.442), (-0.4339, -0.901, 1.442), (-0.7818, -0.6235, 1.442), (-0.9749, -0.2225, 1.442), (-0.9749, 0.2225, 1.442), (-0.7818, 0.6235, 1.442), (-0.4339, 0.901, 1.442), (0.0, 1.0, 1.321), (0.4339, 0.901, 1.321), (0.7818, 0.6235, 1.321), (0.9749, 0.2225, 1.321), (0.9749, -0.2225, 1.321), (0.7818, -0.6235, 1.321), (0.4339, -0.901, 1.321), (1.51e-07, -1.0, 1.321), (-0.4339, -0.901, 1.321), (-0.7818, -0.6235, 1.321), (-0.9749, -0.2225, 1.321), (-0.9749, 0.2225, 1.321), (-0.7818, 0.6235, 1.321), (-0.4339, 0.901, 1.321), (0.4688, 0.9734, 0.1296), (-1.153e-08, 1.08, 0.1296), (6.866e-09, 0.9003, -1.059), (6.866e-09, 0.9003, 1.318), (0.3906, 0.8112, -1.059), (0.3906, 0.8112, 1.318), (0.7039, 0.5614, -1.059), (0.7039, 0.5614, 1.318), (0.8778, 0.2003, -1.059), (0.8778, 0.2003, 1.318), (0.8778, -0.2003, -1.059), (0.8778, -0.2003, 1.318), (0.7039, -0.5614, -1.059), (0.7039, -0.5614, 1.318), (0.3906, -0.8112, -1.059), (0.3906, -0.8112, 1.318), (1.428e-07, -0.9003, -1.059), (1.428e-07, -0.9003, 1.318), (-0.3906, -0.8112, -1.059), (-0.3906, -0.8112, 1.318), (-0.7039, -0.5614, -1.059), (-0.7039, -0.5614, 1.318), (-0.8778, -0.2003, -1.059), (-0.8778, -0.2003, 1.318), (-0.8778, 0.2003, -1.059), (-0.8778, 0.2003, 1.318), (-0.7039, 0.5614, -1.059), (-0.7039, 0.5614, 1.318), (-0.3906, 0.8112, -1.059), (-0.3906, 0.8112, 1.318), (0.8447, 0.6736, 0.1296), (1.053, 0.2404, 0.1296), (1.053, -0.2404, 0.1296), (0.8447, -0.6736, 0.1296), (0.4688, -0.9734, 0.1296), (1.516e-07, -1.08, 0.1296), (-0.4688, -0.9734, 0.1296), (-0.8447, -0.6736, 0.1296), (-1.053, -0.2404, 0.1296), (-1.053, 0.2404, 0.1296), (-0.8447, 0.6736, 0.1296), (-0.4688, 0.9734, 0.1296), (-0.4401, 0.9138, 0.799), (-0.793, 0.6324, 0.799), (-4.771e-09, 1.014, 0.799), (-0.9888, 0.2257, 0.799), (-0.9888, -0.2257, 0.799), (-0.793, -0.6324, 0.799), (-0.4401, -0.9138, 0.799), (1.484e-07, -1.014, 0.799), (0.4401, -0.9138, 0.799), (0.793, -0.6324, 0.799), (0.9888, -0.2257, 0.799), (0.9888, 0.2257, 0.799), (0.793, 0.6324, 0.799), (0.4401, 0.9138, 0.799), (0.4401, 0.9138, -0.5398), (0.793, 0.6324, -0.5398), (0.9888, 0.2257, -0.5398), (0.9888, -0.2257, -0.5398), (0.793, -0.6324, -0.5398), (0.4401, -0.9138, -0.5398), (1.484e-07, -1.014, -0.5398), (-0.4401, -0.9138, -0.5398), (-0.793, -0.6324, -0.5398), (-0.9888, -0.2257, -0.5398), (-0.9888, 0.2257, -0.5398), (-0.793, 0.6324, -0.5398), (-4.771e-09, 1.014, -0.5398), (-0.4401, 0.9138, -0.5398)], [], [(38, 46, 45, 39), (66, 39, 40, 67), (44, 3, 5, 55), (39, 45, 43, 40), (65, 38, 39, 66), (55, 5, 7, 54), (36, 48, 47, 37), (64, 37, 38, 65), (54, 7, 9, 53), (35, 49, 48, 36), (63, 36, 37, 64), (53, 9, 11, 52), (34, 50, 49, 35), (62, 35, 36, 63), (52, 11, 13, 51), (33, 51, 50, 34), (61, 34, 35, 62), (51, 13, 15, 50), (32, 52, 51, 33), (60, 33, 34, 61), (50, 15, 17, 49), (31, 53, 52, 32), (59, 32, 33, 60), (49, 17, 19, 48), (30, 54, 53, 31), (58, 31, 32, 59), (48, 19, 21, 47), (0, 55, 54, 30), (57, 30, 31, 58), (47, 21, 23, 46), (1, 44, 55, 0), (56, 0, 30, 57), (46, 23, 25, 45), (67, 40, 41, 69), (68, 1, 0, 56), (45, 25, 27, 43), (85, 86, 87, 88, 89, 90, 91, 92, 93, 94, 95, 96, 97, 84), (42, 29, 3, 44), (43, 27, 29, 42), (37, 47, 46, 38), (69, 41, 1, 68), (2, 4, 6, 8, 10, 12, 14, 16, 18, 20, 22, 24, 26, 28), (41, 42, 44, 1), (40, 43, 42, 41), (24, 66, 67, 26), (22, 65, 66, 24), (20, 64, 65, 22), (18, 63, 64, 20), (16, 62, 63, 18), (14, 61, 62, 16), (12, 60, 61, 14), (10, 59, 60, 12), (8, 58, 59, 10), (6, 57, 58, 8), (4, 56, 57, 6), (26, 67, 69, 28), (2, 68, 56, 4), (28, 69, 68, 2), (71, 70, 83, 82, 81, 80, 79, 78, 77, 76, 75, 74, 73, 72), (70, 84, 97, 83), (83, 97, 96, 82), (82, 96, 95, 81), (81, 95, 94, 80), (80, 94, 93, 79), (79, 93, 92, 78), (78, 92, 91, 77), (77, 91, 90, 76), (76, 90, 89, 75), (75, 89, 88, 74), (74, 88, 87, 73), (73, 87, 86, 72), (72, 86, 85, 71), (71, 85, 84, 70), (136, 137, 143, 144), (164, 165, 138, 137), (142, 153, 103, 101), (137, 138, 141, 143), (163, 164, 137, 136), (153, 152, 105, 103), (134, 135, 145, 146), (162, 163, 136, 135), (152, 151, 107, 105), (133, 134, 146, 147), (161, 162, 135, 134), (151, 150, 109, 107), (132, 133, 147, 148), (160, 161, 134, 133), (150, 149, 111, 109), (131, 132, 148, 149), (159, 160, 133, 132), (149, 148, 113, 111), (130, 131, 149, 150), (158, 159, 132, 131), (148, 147, 115, 113), (129, 130, 150, 151), (157, 158, 131, 130), (147, 146, 117, 115), (128, 129, 151, 152), (156, 157, 130, 129), (146, 145, 119, 117), (98, 128, 152, 153), (155, 156, 129, 128), (145, 144, 121, 119), (99, 98, 153, 142), (154, 155, 128, 98), (144, 143, 123, 121), (165, 167, 139, 138), (166, 154, 98, 99), (143, 141, 125, 123), (140, 142, 101, 127), (141, 140, 127, 125), (135, 136, 144, 145), (167, 166, 99, 139), (100, 126, 124, 122, 120, 118, 116, 114, 112, 110, 108, 106, 104, 102), (139, 99, 142, 140), (138, 139, 140, 141), (122, 124, 165, 164), (120, 122, 164, 163), (118, 120, 163, 162), (116, 118, 162, 161), (114, 116, 161, 160), (112, 114, 160, 159), (110, 112, 159, 158), (108, 110, 158, 157), (106, 108, 157, 156), (104, 106, 156, 155), (102, 104, 155, 154), (124, 126, 167, 165), (100, 102, 154, 166), (126, 100, 166, 167), (7, 105, 107, 9), (5, 103, 105, 7), (3, 101, 103, 5), (29, 127, 101, 3), (27, 125, 127, 29), (25, 123, 125, 27), (23, 121, 123, 25), (21, 119, 121, 23), (19, 117, 119, 21), (17, 115, 117, 19), (15, 113, 115, 17), (13, 111, 113, 15), (11, 109, 111, 13), (9, 107, 109, 11)])
_uv = me_barel.uv_layers.new(name='UVMap')
_uv.uv.foreach_set('vector', [0.06758, 0.2492, 0.06758, 0.3828, 0.0001206, 0.3828, 0.0001206, 0.2492, 0.9999, 0.1099, 0.9999, 0.2492, 0.9256, 0.2492, 0.9256, 0.1099, 0.7791, 0.3828, 0.7791, 0.499, 0.7092, 0.499, 0.7092, 0.3828, 0.9999, 0.2492, 0.9999, 0.3828, 0.9256, 0.3828, 0.9256, 0.2492, 0.06758, 0.1099, 0.06758, 0.2492, 0.0001206, 0.2492, 0.0001206, 0.1099, 0.7092, 0.3828, 0.7092, 0.499, 0.6452, 0.499, 0.6452, 0.3828, 0.2101, 0.2492, 0.2101, 0.3828, 0.1438, 0.3828, 0.1438, 0.2492, 0.1438, 0.1099, 0.1438, 0.2492, 0.06758, 0.2492, 0.06758, 0.1099, 0.6452, 0.3828, 0.6452, 0.499, 0.57, 0.499, 0.57, 0.3828, 0.2791, 0.2492, 0.2791, 0.3828, 0.2101, 0.3828, 0.2101, 0.2492, 0.2101, 0.1099, 0.2101, 0.2492, 0.1438, 0.2492, 0.1438, 0.1099, 0.57, 0.3828, 0.57, 0.499, 0.5, 0.499, 0.5, 0.3828, 0.347, 0.2492, 0.347, 0.3828, 0.2791, 0.3828, 0.2791, 0.2492, 0.2791, 0.1099, 0.2791, 0.2492, 0.2101, 0.2492, 0.2101, 0.1099, 0.5, 0.3828, 0.5, 0.499, 0.4202, 0.499, 0.4202, 0.3828, 0.4202, 0.2492, 0.4202, 0.3828, 0.347, 0.3828, 0.347, 0.2492, 0.347, 0.1099, 0.347, 0.2492, 0.2791, 0.2492, 0.2791, 0.1099, 0.4202, 0.3828, 0.4202, 0.499, 0.347, 0.499, 0.347, 0.3828, 0.5, 0.2492, 0.5, 0.3828, 0.4202, 0.3828, 0.4202, 0.2492, 0.4202, 0.1099, 0.4202, 0.2492, 0.347, 0.2492, 0.347, 0.1099, 0.347, 0.3828, 0.347, 0.499, 0.2791, 0.499, 0.2791, 0.3828, 0.57, 0.2492, 0.57, 0.3828, 0.5, 0.3828, 0.5, 0.2492, 0.5, 0.1099, 0.5, 0.2492, 0.4202, 0.2492, 0.4202, 0.1099, 0.2791, 0.3828, 0.2791, 0.499, 0.2101, 0.499, 0.2101, 0.3828, 0.6452, 0.2492, 0.6452, 0.3828, 0.57, 0.3828, 0.57, 0.2492, 0.57, 0.1099, 0.57, 0.2492, 0.5, 0.2492, 0.5, 0.1099, 0.2101, 0.3828, 0.2101, 0.499, 0.1438, 0.499, 0.1438, 0.3828, 0.7092, 0.2492, 0.7092, 0.3828, 0.6452, 0.3828, 0.6452, 0.2492, 0.6452, 0.1099, 0.6452, 0.2492, 0.57, 0.2492, 0.57, 0.1099, 0.1438, 0.3828, 0.1438, 0.499, 0.06758, 0.499, 0.06758, 0.3828, 0.7791, 0.2492, 0.7791, 0.3828, 0.7092, 0.3828, 0.7092, 0.2492, 0.7092, 0.1099, 0.7092, 0.2492, 0.6452, 0.2492, 0.6452, 0.1099, 0.06758, 0.3828, 0.06758, 0.499, 0.0001206, 0.499, 0.0001206, 0.3828, 0.9256, 0.1099, 0.9256, 0.2492, 0.8474, 0.2492, 0.8474, 0.1099, 0.7791, 0.1099, 0.7791, 0.2492, 0.7092, 0.2492, 0.7092, 0.1099, 0.9999, 0.3828, 0.9999, 0.499, 0.9256, 0.499, 0.9256, 0.3828, 0.1004, 0.7025, 0.04982, 0.7429, 0.02174, 0.8012, 0.02174, 0.8659, 0.04982, 0.9242, 0.1004, 0.9645, 0.1635, 0.9789, 0.2266, 0.9645, 0.2772, 0.9242, 0.3053, 0.8659, 0.3053, 0.8012, 0.2772, 0.7429, 0.2266, 0.7025, 0.1635, 0.6881, 0.8474, 0.3828, 0.8474, 0.499, 0.7791, 0.499, 0.7791, 0.3828, 0.9256, 0.3828, 0.9256, 0.499, 0.8474, 0.499, 0.8474, 0.3828, 0.1438, 0.2492, 0.1438, 0.3828, 0.06758, 0.3828, 0.06758, 0.2492, 0.8474, 0.1099, 0.8474, 0.2492, 0.7791, 0.2492, 0.7791, 0.1099, 0.02168, 0.8659, 0.02168, 0.8012, 0.04975, 0.7429, 0.1003, 0.7025, 0.1634, 0.6881, 0.2265, 0.7025, 0.2771, 0.7429, 0.3052, 0.8012, 0.3052, 0.8659, 0.2771, 0.9242, 0.2265, 0.9645, 0.1634, 0.9789, 0.1003, 0.9645, 0.04975, 0.9242, 0.8474, 0.2492, 0.8474, 0.3828, 0.7791, 0.3828, 0.7791, 0.2492, 0.9256, 0.2492, 0.9256, 0.3828, 0.8474, 0.3828, 0.8474, 0.2492, 0.9999, -0.000556, 0.9999, 0.1099, 0.9256, 0.1099, 0.9256, -0.0005561, 0.06758, -0.0005561, 0.06758, 0.1099, 0.0001206, 0.1099, 0.0001206, -0.000556, 0.1438, -0.0005561, 0.1438, 0.1099, 0.06758, 0.1099, 0.06758, -0.0005561, 0.2101, -0.0005561, 0.2101, 0.1099, 0.1438, 0.1099, 0.1438, -0.0005561, 0.2791, -0.0005561, 0.2791, 0.1099, 0.2101, 0.1099, 0.2101, -0.0005561, 0.347, -0.0005561, 0.347, 0.1099, 0.2791, 0.1099, 0.2791, -0.0005561, 0.4202, -0.0005561, 0.4202, 0.1099, 0.347, 0.1099, 0.347, -0.0005561, 0.5, -0.0005561, 0.5, 0.1099, 0.4202, 0.1099, 0.4202, -0.0005561, 0.57, -0.0005561, 0.57, 0.1099, 0.5, 0.1099, 0.5, -0.0005561, 0.6452, -0.0005561, 0.6452, 0.1099, 0.57, 0.1099, 0.57, -0.0005561, 0.7092, -0.0005561, 0.7092, 0.1099, 0.6452, 0.1099, 0.6452, -0.0005561, 0.9256, -0.0005561, 0.9256, 0.1099, 0.8474, 0.1099, 0.8474, -0.000556, 0.7791, -0.0005561, 0.7791, 0.1099, 0.7092, 0.1099, 0.7092, -0.0005561, 0.8474, -0.000556, 0.8474, 0.1099, 0.7791, 0.1099, 0.7791, -0.0005561, 0.1004, 0.7025, 0.1635, 0.6881, 0.2266, 0.7025, 0.2772, 0.7429, 0.3053, 0.8012, 0.3053, 0.8659, 0.2772, 0.9242, 0.2266, 0.9645, 0.1635, 0.9789, 0.1004, 0.9645, 0.04982, 0.9242, 0.02174, 0.8659, 0.02174, 0.8012, 0.04982, 0.7429, 0.2143, 0.6091, 0.2143, 0.5896, 0.1429, 0.5896, 0.1429, 0.6091, 0.1429, 0.6091, 0.1429, 0.5896, 0.07144, 0.5896, 0.07144, 0.6091, 0.07144, 0.6091, 0.07144, 0.5896, 1.398e-05, 0.5896, 1.398e-05, 0.6091, 1.0, 0.6091, 1.0, 0.5896, 0.9286, 0.5896, 0.9286, 0.6091, 0.9286, 0.6091, 0.9286, 0.5896, 0.8571, 0.5896, 0.8571, 0.6091, 0.8571, 0.6091, 0.8571, 0.5896, 0.7857, 0.5896, 0.7857, 0.6091, 0.7857, 0.6091, 0.7857, 0.5896, 0.7143, 0.5896, 0.7143, 0.6091, 0.7143, 0.6091, 0.7143, 0.5896, 0.6429, 0.5896, 0.6429, 0.6091, 0.6429, 0.6091, 0.6429, 0.5896, 0.5714, 0.5896, 0.5714, 0.6091, 0.5714, 0.6091, 0.5714, 0.5896, 0.5, 0.5896, 0.5, 0.6091, 0.5, 0.6091, 0.5, 0.5896, 0.4286, 0.5896, 0.4286, 0.6091, 0.4286, 0.6091, 0.4286, 0.5896, 0.3571, 0.5896, 0.3571, 0.6091, 0.3571, 0.6091, 0.3571, 0.5896, 0.2857, 0.5896, 0.2857, 0.6091, 0.2857, 0.6091, 0.2857, 0.5896, 0.2143, 0.5896, 0.2143, 0.6091, 0.06758, 0.2492, 0.0001206, 0.2492, 0.0001206, 0.3828, 0.06758, 0.3828, 0.9999, 0.1099, 0.9256, 0.1099, 0.9256, 0.2492, 0.9999, 0.2492, 0.7791, 0.3828, 0.7092, 0.3828, 0.7092, 0.499, 0.7791, 0.499, 0.9999, 0.2492, 0.9256, 0.2492, 0.9256, 0.3828, 0.9999, 0.3828, 0.06758, 0.1099, 0.0001206, 0.1099, 0.0001206, 0.2492, 0.06758, 0.2492, 0.7092, 0.3828, 0.6452, 0.3828, 0.6452, 0.499, 0.7092, 0.499, 0.2101, 0.2492, 0.1438, 0.2492, 0.1438, 0.3828, 0.2101, 0.3828, 0.1438, 0.1099, 0.06758, 0.1099, 0.06758, 0.2492, 0.1438, 0.2492, 0.6452, 0.3828, 0.57, 0.3828, 0.57, 0.499, 0.6452, 0.499, 0.2791, 0.2492, 0.2101, 0.2492, 0.2101, 0.3828, 0.2791, 0.3828, 0.2101, 0.1099, 0.1438, 0.1099, 0.1438, 0.2492, 0.2101, 0.2492, 0.57, 0.3828, 0.5, 0.3828, 0.5, 0.499, 0.57, 0.499, 0.347, 0.2492, 0.2791, 0.2492, 0.2791, 0.3828, 0.347, 0.3828, 0.2791, 0.1099, 0.2101, 0.1099, 0.2101, 0.2492, 0.2791, 0.2492, 0.5, 0.3828, 0.4202, 0.3828, 0.4202, 0.499, 0.5, 0.499, 0.4202, 0.2492, 0.347, 0.2492, 0.347, 0.3828, 0.4202, 0.3828, 0.347, 0.1099, 0.2791, 0.1099, 0.2791, 0.2492, 0.347, 0.2492, 0.4202, 0.3828, 0.347, 0.3828, 0.347, 0.499, 0.4202, 0.499, 0.5, 0.2492, 0.4202, 0.2492, 0.4202, 0.3828, 0.5, 0.3828, 0.4202, 0.1099, 0.347, 0.1099, 0.347, 0.2492, 0.4202, 0.2492, 0.347, 0.3828, 0.2791, 0.3828, 0.2791, 0.499, 0.347, 0.499, 0.57, 0.2492, 0.5, 0.2492, 0.5, 0.3828, 0.57, 0.3828, 0.5, 0.1099, 0.4202, 0.1099, 0.4202, 0.2492, 0.5, 0.2492, 0.2791, 0.3828, 0.2101, 0.3828, 0.2101, 0.499, 0.2791, 0.499, 0.6452, 0.2492, 0.57, 0.2492, 0.57, 0.3828, 0.6452, 0.3828, 0.57, 0.1099, 0.5, 0.1099, 0.5, 0.2492, 0.57, 0.2492, 0.2101, 0.3828, 0.1438, 0.3828, 0.1438, 0.499, 0.2101, 0.499, 0.7092, 0.2492, 0.6452, 0.2492, 0.6452, 0.3828, 0.7092, 0.3828, 0.6452, 0.1099, 0.57, 0.1099, 0.57, 0.2492, 0.6452, 0.2492, 0.1438, 0.3828, 0.06758, 0.3828, 0.06758, 0.499, 0.1438, 0.499, 0.7791, 0.2492, 0.7092, 0.2492, 0.7092, 0.3828, 0.7791, 0.3828, 0.7092, 0.1099, 0.6452, 0.1099, 0.6452, 0.2492, 0.7092, 0.2492, 0.06758, 0.3828, 0.0001206, 0.3828, 0.0001206, 0.499, 0.06758, 0.499, 0.9256, 0.1099, 0.8474, 0.1099, 0.8474, 0.2492, 0.9256, 0.2492, 0.7791, 0.1099, 0.7092, 0.1099, 0.7092, 0.2492, 0.7791, 0.2492, 0.9999, 0.3828, 0.9256, 0.3828, 0.9256, 0.499, 0.9999, 0.499, 0.8474, 0.3828, 0.7791, 0.3828, 0.7791, 0.499, 0.8474, 0.499, 0.9256, 0.3828, 0.8474, 0.3828, 0.8474, 0.499, 0.9256, 0.499, 0.1438, 0.2492, 0.06758, 0.2492, 0.06758, 0.3828, 0.1438, 0.3828, 0.8474, 0.1099, 0.7791, 0.1099, 0.7791, 0.2492, 0.8474, 0.2492, 0.02168, 0.8659, 0.04975, 0.9242, 0.1003, 0.9645, 0.1634, 0.9789, 0.2265, 0.9645, 0.2771, 0.9242, 0.3052, 0.8659, 0.3052, 0.8012, 0.2771, 0.7429, 0.2265, 0.7025, 0.1634, 0.6881, 0.1003, 0.7025, 0.04975, 0.7429, 0.02168, 0.8012, 0.8474, 0.2492, 0.7791, 0.2492, 0.7791, 0.3828, 0.8474, 0.3828, 0.9256, 0.2492, 0.8474, 0.2492, 0.8474, 0.3828, 0.9256, 0.3828, 0.9999, -0.000556, 0.9256, -0.0005561, 0.9256, 0.1099, 0.9999, 0.1099, 0.06758, -0.0005561, 0.0001206, -0.000556, 0.0001206, 0.1099, 0.06758, 0.1099, 0.1438, -0.0005561, 0.06758, -0.0005561, 0.06758, 0.1099, 0.1438, 0.1099, 0.2101, -0.0005561, 0.1438, -0.0005561, 0.1438, 0.1099, 0.2101, 0.1099, 0.2791, -0.0005561, 0.2101, -0.0005561, 0.2101, 0.1099, 0.2791, 0.1099, 0.347, -0.0005561, 0.2791, -0.0005561, 0.2791, 0.1099, 0.347, 0.1099, 0.4202, -0.0005561, 0.347, -0.0005561, 0.347, 0.1099, 0.4202, 0.1099, 0.5, -0.0005561, 0.4202, -0.0005561, 0.4202, 0.1099, 0.5, 0.1099, 0.57, -0.0005561, 0.5, -0.0005561, 0.5, 0.1099, 0.57, 0.1099, 0.6452, -0.0005561, 0.57, -0.0005561, 0.57, 0.1099, 0.6452, 0.1099, 0.7092, -0.0005561, 0.6452, -0.0005561, 0.6452, 0.1099, 0.7092, 0.1099, 0.9256, -0.0005561, 0.8474, -0.000556, 0.8474, 0.1099, 0.9256, 0.1099, 0.7791, -0.0005561, 0.7092, -0.0005561, 0.7092, 0.1099, 0.7791, 0.1099, 0.8474, -0.000556, 0.7791, -0.0005561, 0.7791, 0.1099, 0.8474, 0.1099, 0.6484, 0.4541, 0.6484, 0.4974, 0.5716, 0.4974, 0.5716, 0.4541, 0.7098, 0.4541, 0.7098, 0.4974, 0.6484, 0.4974, 0.6484, 0.4541, 0.7776, 0.4541, 0.7776, 0.4974, 0.7098, 0.4974, 0.7098, 0.4541, 0.8494, 0.4541, 0.8494, 0.4974, 0.7776, 0.4974, 0.7776, 0.4541, 0.9256, 0.4541, 0.9256, 0.4974, 0.8494, 0.4974, 0.8494, 0.4541, 0.9995, 0.4541, 0.9995, 0.4974, 0.9256, 0.4974, 0.9256, 0.4541, 0.07056, 0.4541, 0.07056, 0.4974, -0.0007527, 0.4974, -0.0007527, 0.4541, 0.1482, 0.4541, 0.1482, 0.4974, 0.07056, 0.4974, 0.07056, 0.4541, 0.2109, 0.4541, 0.2109, 0.4974, 0.1482, 0.4974, 0.1482, 0.4541, 0.279, 0.4541, 0.279, 0.4974, 0.2109, 0.4974, 0.2109, 0.4541, 0.3486, 0.4541, 0.3486, 0.4974, 0.279, 0.4974, 0.279, 0.4541, 0.4241, 0.4541, 0.4241, 0.4974, 0.3486, 0.4974, 0.3486, 0.4541, 0.5032, 0.4541, 0.5032, 0.4974, 0.4241, 0.4974, 0.4241, 0.4541, 0.5716, 0.4541, 0.5716, 0.4974, 0.5032, 0.4974, 0.5032, 0.4541])
me_barel.materials.append(mat_material_001)
me_barel.use_remesh_preserve_volume = False
me_barel.use_remesh_preserve_attributes = False
me_barel.use_mirror_vertex_groups = False
me_barel.update()

# ---- objects
ob_cylinder_002 = bpy.data.objects.new('Cylinder.002', me_barelopened)
ob_cylinder_001 = bpy.data.objects.new('Cylinder.001', me_barelhalfopened)
ob_cylinder = bpy.data.objects.new('Cylinder', me_barel)
ob_hemi = bpy.data.objects.new('Hemi', light_hemi)
ob_lamp = bpy.data.objects.new('Lamp', light_lamp)
ob_camera = bpy.data.objects.new('Camera', cam_camera)

# ---- transforms, parenting, visibility, modifiers, constraints
ob_cylinder_002.location = (0.0, -3.0, 1.3)
ob_cylinder_002.lineart.crease_threshold = 0.0
ob_cylinder_001.location = (0.0, 3.0, 1.3)
ob_cylinder_001.lineart.crease_threshold = 0.0
ob_cylinder.location = (0.0, 0.0, 1.3)
ob_cylinder.lineart.crease_threshold = 0.0
ob_hemi.location = (-1.181, -4.22, 4.047)
ob_hemi.rotation_euler = (0.7363, -0.0, -0.398)
ob_hemi.lineart.crease_threshold = 0.0
ob_lamp.location = (4.076, 1.005, 5.904)
ob_lamp.rotation_euler = (0.6503, 0.05522, 1.866)
ob_lamp.lock_rotations_4d = False
ob_lamp.empty_display_type = 'ARROWS'
ob_lamp.color = (0.0, 0.0, 0.0, 0.0)
ob_lamp.lineart.crease_threshold = 0.0
ob_camera.location = (12.47, -3.508, 6.712)
ob_camera.rotation_euler = (1.109, 0.01082, 1.297)
ob_camera.lock_rotations_4d = False
ob_camera.empty_display_type = 'ARROWS'
ob_camera.color = (0.0, 0.0, 0.0, 0.0)
ob_camera.display_type = 'WIRE'
ob_camera.lineart.crease_threshold = 0.0

# ---- collection membership
col_collection_1.objects.link(ob_cylinder_002)
col_collection_1.objects.link(ob_cylinder_001)
col_collection_1.objects.link(ob_cylinder)
col_collection_1.objects.link(ob_hemi)
col_collection_1.objects.link(ob_lamp)
col_collection_1.objects.link(ob_camera)

# ---- scene / render settings (as saved in the file)
scene.camera = ob_camera
scene.frame_start = 1; scene.frame_end = 250; scene.frame_set(57)
scene.render.engine = 'BLENDER_EEVEE_NEXT'
scene.render.dither_intensity = 0.0
scene.cycles.use_denoising = False
scene.cycles.samples = 10
scene.cycles.sampling_pattern = 'TABULATED_SOBOL'
scene.cycles.light_sampling_threshold = 0.0
scene.cycles.use_adaptive_sampling = False
scene.cycles.use_light_tree = False
scene.cycles.blur_glossy = 0.0
scene.cycles.pixel_filter_type = 'GAUSSIAN'
scene.cycles.sample_clamp_indirect = 0.0
scene.view_settings.view_transform = 'Standard'
bpy.context.view_layer.update()
